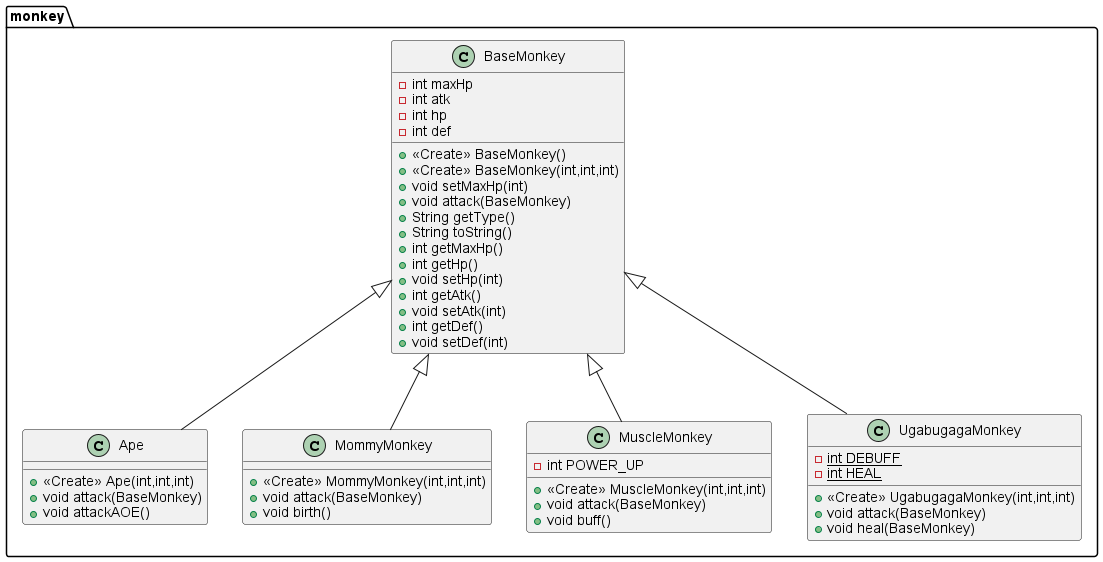

The diagram above was rendered by PlantUML. Its source (embedded in the PNG):
@startuml
class monkey.Ape {
+ <<Create>> Ape(int,int,int)
+ void attack(BaseMonkey)
+ void attackAOE()
}
class monkey.MommyMonkey {
+ <<Create>> MommyMonkey(int,int,int)
+ void attack(BaseMonkey)
+ void birth()
}
class monkey.BaseMonkey {
- int maxHp
- int atk
- int hp
- int def
+ <<Create>> BaseMonkey()
+ <<Create>> BaseMonkey(int,int,int)
+ void setMaxHp(int)
+ void attack(BaseMonkey)
+ String getType()
+ String toString()
+ int getMaxHp()
+ int getHp()
+ void setHp(int)
+ int getAtk()
+ void setAtk(int)
+ int getDef()
+ void setDef(int)
}
class monkey.MuscleMonkey {
- int POWER_UP
+ <<Create>> MuscleMonkey(int,int,int)
+ void attack(BaseMonkey)
+ void buff()
}
class monkey.UgabugagaMonkey {
- {static} int DEBUFF
- {static} int HEAL
+ <<Create>> UgabugagaMonkey(int,int,int)
+ void attack(BaseMonkey)
+ void heal(BaseMonkey)
}


monkey.BaseMonkey <|-- monkey.Ape
monkey.BaseMonkey <|-- monkey.MommyMonkey
monkey.BaseMonkey <|-- monkey.MuscleMonkey
monkey.BaseMonkey <|-- monkey.UgabugagaMonkey
@enduml